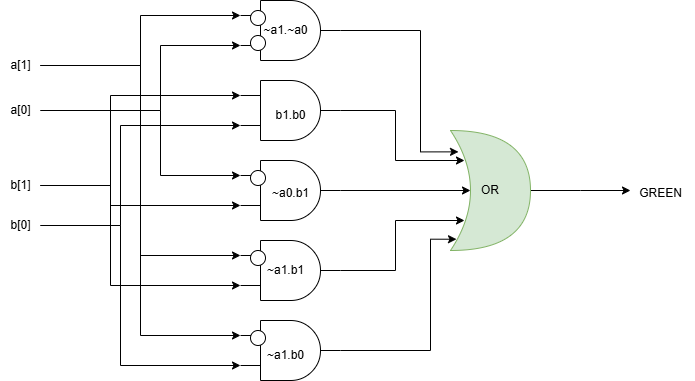

The diagram above was exported from draw.io. Its source (the exported page's mxGraphModel, read from the mxfile embedded in the PNG):
<mxGraphModel dx="1034" dy="446" grid="1" gridSize="10" guides="1" tooltips="1" connect="1" arrows="1" fold="1" page="1" pageScale="1" pageWidth="827" pageHeight="1169" math="0" shadow="0">
  <root>
    <mxCell id="0" />
    <mxCell id="1" parent="0" />
    <mxCell id="-JzzoIw7Q9sWlSAl6B0h-1" value="" style="verticalLabelPosition=bottom;shadow=0;dashed=0;align=center;html=1;verticalAlign=top;shape=mxgraph.electrical.logic_gates.logic_gate;operation=and;" vertex="1" parent="1">
      <mxGeometry x="350" y="20" width="100" height="60" as="geometry" />
    </mxCell>
    <mxCell id="-JzzoIw7Q9sWlSAl6B0h-2" value="" style="verticalLabelPosition=bottom;shadow=0;dashed=0;align=center;html=1;verticalAlign=top;shape=mxgraph.electrical.logic_gates.logic_gate;operation=and;" vertex="1" parent="1">
      <mxGeometry x="350" y="100" width="100" height="60" as="geometry" />
    </mxCell>
    <mxCell id="-JzzoIw7Q9sWlSAl6B0h-3" value="" style="verticalLabelPosition=bottom;shadow=0;dashed=0;align=center;html=1;verticalAlign=top;shape=mxgraph.electrical.logic_gates.logic_gate;operation=and;" vertex="1" parent="1">
      <mxGeometry x="350" y="180" width="100" height="60" as="geometry" />
    </mxCell>
    <mxCell id="-JzzoIw7Q9sWlSAl6B0h-4" value="" style="verticalLabelPosition=bottom;shadow=0;dashed=0;align=center;html=1;verticalAlign=top;shape=mxgraph.electrical.logic_gates.logic_gate;operation=and;" vertex="1" parent="1">
      <mxGeometry x="350" y="260" width="100" height="60" as="geometry" />
    </mxCell>
    <mxCell id="-JzzoIw7Q9sWlSAl6B0h-5" value="" style="verticalLabelPosition=bottom;shadow=0;dashed=0;align=center;html=1;verticalAlign=top;shape=mxgraph.electrical.logic_gates.logic_gate;operation=and;" vertex="1" parent="1">
      <mxGeometry x="350" y="340" width="100" height="60" as="geometry" />
    </mxCell>
    <mxCell id="-JzzoIw7Q9sWlSAl6B0h-6" value="a[1]" style="text;html=1;align=center;verticalAlign=middle;resizable=0;points=[];autosize=1;strokeColor=none;fillColor=none;" vertex="1" parent="1">
      <mxGeometry x="110" y="70" width="40" height="30" as="geometry" />
    </mxCell>
    <mxCell id="-JzzoIw7Q9sWlSAl6B0h-7" value="a[0]" style="text;html=1;align=center;verticalAlign=middle;resizable=0;points=[];autosize=1;strokeColor=none;fillColor=none;" vertex="1" parent="1">
      <mxGeometry x="110" y="115" width="40" height="30" as="geometry" />
    </mxCell>
    <mxCell id="-JzzoIw7Q9sWlSAl6B0h-8" value="b[1]" style="text;html=1;align=center;verticalAlign=middle;resizable=0;points=[];autosize=1;strokeColor=none;fillColor=none;" vertex="1" parent="1">
      <mxGeometry x="110" y="190" width="40" height="30" as="geometry" />
    </mxCell>
    <mxCell id="-JzzoIw7Q9sWlSAl6B0h-9" value="b[0]" style="text;html=1;align=center;verticalAlign=middle;resizable=0;points=[];autosize=1;strokeColor=none;fillColor=none;" vertex="1" parent="1">
      <mxGeometry x="110" y="230" width="40" height="30" as="geometry" />
    </mxCell>
    <mxCell id="-JzzoIw7Q9sWlSAl6B0h-10" style="edgeStyle=orthogonalEdgeStyle;rounded=0;orthogonalLoop=1;jettySize=auto;html=1;entryX=0;entryY=0.25;entryDx=0;entryDy=0;entryPerimeter=0;" edge="1" parent="1" source="-JzzoIw7Q9sWlSAl6B0h-6" target="-JzzoIw7Q9sWlSAl6B0h-1">
      <mxGeometry relative="1" as="geometry" />
    </mxCell>
    <mxCell id="-JzzoIw7Q9sWlSAl6B0h-11" style="edgeStyle=orthogonalEdgeStyle;rounded=0;orthogonalLoop=1;jettySize=auto;html=1;entryX=0;entryY=0.75;entryDx=0;entryDy=0;entryPerimeter=0;" edge="1" parent="1" source="-JzzoIw7Q9sWlSAl6B0h-7" target="-JzzoIw7Q9sWlSAl6B0h-1">
      <mxGeometry relative="1" as="geometry">
        <Array as="points">
          <mxPoint x="270" y="130" />
          <mxPoint x="270" y="65" />
        </Array>
      </mxGeometry>
    </mxCell>
    <mxCell id="-JzzoIw7Q9sWlSAl6B0h-12" style="edgeStyle=orthogonalEdgeStyle;rounded=0;orthogonalLoop=1;jettySize=auto;html=1;entryX=0;entryY=0.25;entryDx=0;entryDy=0;entryPerimeter=0;" edge="1" parent="1" source="-JzzoIw7Q9sWlSAl6B0h-8" target="-JzzoIw7Q9sWlSAl6B0h-2">
      <mxGeometry relative="1" as="geometry">
        <Array as="points">
          <mxPoint x="220" y="205" />
          <mxPoint x="220" y="115" />
        </Array>
      </mxGeometry>
    </mxCell>
    <mxCell id="-JzzoIw7Q9sWlSAl6B0h-13" style="edgeStyle=orthogonalEdgeStyle;rounded=0;orthogonalLoop=1;jettySize=auto;html=1;entryX=0;entryY=0.75;entryDx=0;entryDy=0;entryPerimeter=0;" edge="1" parent="1" source="-JzzoIw7Q9sWlSAl6B0h-9" target="-JzzoIw7Q9sWlSAl6B0h-2">
      <mxGeometry relative="1" as="geometry">
        <Array as="points">
          <mxPoint x="230" y="245" />
          <mxPoint x="230" y="145" />
        </Array>
      </mxGeometry>
    </mxCell>
    <mxCell id="-JzzoIw7Q9sWlSAl6B0h-14" style="edgeStyle=orthogonalEdgeStyle;rounded=0;orthogonalLoop=1;jettySize=auto;html=1;entryX=0;entryY=0.25;entryDx=0;entryDy=0;entryPerimeter=0;" edge="1" parent="1" source="-JzzoIw7Q9sWlSAl6B0h-7" target="-JzzoIw7Q9sWlSAl6B0h-3">
      <mxGeometry relative="1" as="geometry">
        <Array as="points">
          <mxPoint x="270" y="130" />
          <mxPoint x="270" y="195" />
        </Array>
      </mxGeometry>
    </mxCell>
    <mxCell id="-JzzoIw7Q9sWlSAl6B0h-15" style="edgeStyle=orthogonalEdgeStyle;rounded=0;orthogonalLoop=1;jettySize=auto;html=1;entryX=0;entryY=0.75;entryDx=0;entryDy=0;entryPerimeter=0;" edge="1" parent="1" source="-JzzoIw7Q9sWlSAl6B0h-8" target="-JzzoIw7Q9sWlSAl6B0h-3">
      <mxGeometry relative="1" as="geometry">
        <Array as="points">
          <mxPoint x="220" y="205" />
          <mxPoint x="220" y="225" />
        </Array>
      </mxGeometry>
    </mxCell>
    <mxCell id="-JzzoIw7Q9sWlSAl6B0h-16" style="edgeStyle=orthogonalEdgeStyle;rounded=0;orthogonalLoop=1;jettySize=auto;html=1;entryX=0;entryY=0.25;entryDx=0;entryDy=0;entryPerimeter=0;" edge="1" parent="1" source="-JzzoIw7Q9sWlSAl6B0h-6" target="-JzzoIw7Q9sWlSAl6B0h-4">
      <mxGeometry relative="1" as="geometry" />
    </mxCell>
    <mxCell id="-JzzoIw7Q9sWlSAl6B0h-17" style="edgeStyle=orthogonalEdgeStyle;rounded=0;orthogonalLoop=1;jettySize=auto;html=1;entryX=0;entryY=0.75;entryDx=0;entryDy=0;entryPerimeter=0;" edge="1" parent="1" source="-JzzoIw7Q9sWlSAl6B0h-8" target="-JzzoIw7Q9sWlSAl6B0h-4">
      <mxGeometry relative="1" as="geometry">
        <Array as="points">
          <mxPoint x="220" y="205" />
          <mxPoint x="220" y="305" />
        </Array>
      </mxGeometry>
    </mxCell>
    <mxCell id="-JzzoIw7Q9sWlSAl6B0h-18" style="edgeStyle=orthogonalEdgeStyle;rounded=0;orthogonalLoop=1;jettySize=auto;html=1;entryX=0;entryY=0.25;entryDx=0;entryDy=0;entryPerimeter=0;" edge="1" parent="1" source="-JzzoIw7Q9sWlSAl6B0h-6" target="-JzzoIw7Q9sWlSAl6B0h-5">
      <mxGeometry relative="1" as="geometry" />
    </mxCell>
    <mxCell id="-JzzoIw7Q9sWlSAl6B0h-19" style="edgeStyle=orthogonalEdgeStyle;rounded=0;orthogonalLoop=1;jettySize=auto;html=1;entryX=0;entryY=0.75;entryDx=0;entryDy=0;entryPerimeter=0;" edge="1" parent="1" source="-JzzoIw7Q9sWlSAl6B0h-9" target="-JzzoIw7Q9sWlSAl6B0h-5">
      <mxGeometry relative="1" as="geometry">
        <Array as="points">
          <mxPoint x="230" y="245" />
          <mxPoint x="230" y="385" />
        </Array>
      </mxGeometry>
    </mxCell>
    <mxCell id="-JzzoIw7Q9sWlSAl6B0h-20" value="" style="ellipse;whiteSpace=wrap;html=1;aspect=fixed;" vertex="1" parent="1">
      <mxGeometry x="360" y="30" width="15" height="15" as="geometry" />
    </mxCell>
    <mxCell id="-JzzoIw7Q9sWlSAl6B0h-21" value="" style="ellipse;whiteSpace=wrap;html=1;aspect=fixed;" vertex="1" parent="1">
      <mxGeometry x="360" y="55" width="15" height="15" as="geometry" />
    </mxCell>
    <mxCell id="-JzzoIw7Q9sWlSAl6B0h-22" value="" style="ellipse;whiteSpace=wrap;html=1;aspect=fixed;" vertex="1" parent="1">
      <mxGeometry x="360" y="190" width="15" height="15" as="geometry" />
    </mxCell>
    <mxCell id="-JzzoIw7Q9sWlSAl6B0h-23" value="" style="ellipse;whiteSpace=wrap;html=1;aspect=fixed;" vertex="1" parent="1">
      <mxGeometry x="360" y="270" width="15" height="15" as="geometry" />
    </mxCell>
    <mxCell id="-JzzoIw7Q9sWlSAl6B0h-24" value="" style="ellipse;whiteSpace=wrap;html=1;aspect=fixed;" vertex="1" parent="1">
      <mxGeometry x="360" y="350" width="15" height="15" as="geometry" />
    </mxCell>
    <mxCell id="-JzzoIw7Q9sWlSAl6B0h-32" style="edgeStyle=orthogonalEdgeStyle;rounded=0;orthogonalLoop=1;jettySize=auto;html=1;exitX=1;exitY=0.5;exitDx=0;exitDy=0;exitPerimeter=0;" edge="1" parent="1" source="-JzzoIw7Q9sWlSAl6B0h-25">
      <mxGeometry relative="1" as="geometry">
        <mxPoint x="740" y="210" as="targetPoint" />
      </mxGeometry>
    </mxCell>
    <mxCell id="-JzzoIw7Q9sWlSAl6B0h-25" value="OR" style="shape=xor;whiteSpace=wrap;html=1;fillColor=#d5e8d4;strokeColor=#82b366;direction=east;" vertex="1" parent="1">
      <mxGeometry x="560" y="150" width="80" height="120" as="geometry" />
    </mxCell>
    <mxCell id="-JzzoIw7Q9sWlSAl6B0h-27" style="edgeStyle=orthogonalEdgeStyle;rounded=0;orthogonalLoop=1;jettySize=auto;html=1;exitX=1;exitY=0.5;exitDx=0;exitDy=0;exitPerimeter=0;entryX=0.1;entryY=0.178;entryDx=0;entryDy=0;entryPerimeter=0;" edge="1" parent="1" source="-JzzoIw7Q9sWlSAl6B0h-1" target="-JzzoIw7Q9sWlSAl6B0h-25">
      <mxGeometry relative="1" as="geometry">
        <Array as="points">
          <mxPoint x="530" y="50" />
          <mxPoint x="530" y="171" />
        </Array>
      </mxGeometry>
    </mxCell>
    <mxCell id="-JzzoIw7Q9sWlSAl6B0h-28" style="edgeStyle=orthogonalEdgeStyle;rounded=0;orthogonalLoop=1;jettySize=auto;html=1;exitX=1;exitY=0.5;exitDx=0;exitDy=0;exitPerimeter=0;entryX=0.175;entryY=0.25;entryDx=0;entryDy=0;entryPerimeter=0;" edge="1" parent="1" source="-JzzoIw7Q9sWlSAl6B0h-2" target="-JzzoIw7Q9sWlSAl6B0h-25">
      <mxGeometry relative="1" as="geometry" />
    </mxCell>
    <mxCell id="-JzzoIw7Q9sWlSAl6B0h-29" style="edgeStyle=orthogonalEdgeStyle;rounded=0;orthogonalLoop=1;jettySize=auto;html=1;exitX=1;exitY=0.5;exitDx=0;exitDy=0;exitPerimeter=0;entryX=0.25;entryY=0.5;entryDx=0;entryDy=0;entryPerimeter=0;" edge="1" parent="1" source="-JzzoIw7Q9sWlSAl6B0h-3" target="-JzzoIw7Q9sWlSAl6B0h-25">
      <mxGeometry relative="1" as="geometry" />
    </mxCell>
    <mxCell id="-JzzoIw7Q9sWlSAl6B0h-30" style="edgeStyle=orthogonalEdgeStyle;rounded=0;orthogonalLoop=1;jettySize=auto;html=1;exitX=1;exitY=0.5;exitDx=0;exitDy=0;exitPerimeter=0;entryX=0.175;entryY=0.75;entryDx=0;entryDy=0;entryPerimeter=0;" edge="1" parent="1" source="-JzzoIw7Q9sWlSAl6B0h-4" target="-JzzoIw7Q9sWlSAl6B0h-25">
      <mxGeometry relative="1" as="geometry" />
    </mxCell>
    <mxCell id="-JzzoIw7Q9sWlSAl6B0h-31" style="edgeStyle=orthogonalEdgeStyle;rounded=0;orthogonalLoop=1;jettySize=auto;html=1;exitX=1;exitY=0.5;exitDx=0;exitDy=0;exitPerimeter=0;entryX=0.075;entryY=0.906;entryDx=0;entryDy=0;entryPerimeter=0;" edge="1" parent="1" source="-JzzoIw7Q9sWlSAl6B0h-5" target="-JzzoIw7Q9sWlSAl6B0h-25">
      <mxGeometry relative="1" as="geometry">
        <Array as="points">
          <mxPoint x="540" y="370" />
          <mxPoint x="540" y="259" />
        </Array>
      </mxGeometry>
    </mxCell>
    <mxCell id="-JzzoIw7Q9sWlSAl6B0h-33" value="GREEN" style="text;html=1;align=center;verticalAlign=middle;resizable=0;points=[];autosize=1;strokeColor=none;fillColor=none;" vertex="1" parent="1">
      <mxGeometry x="735" y="198" width="70" height="30" as="geometry" />
    </mxCell>
    <mxCell id="-JzzoIw7Q9sWlSAl6B0h-34" value="~a1.~a0" style="text;html=1;align=center;verticalAlign=middle;resizable=0;points=[];autosize=1;strokeColor=none;fillColor=none;" vertex="1" parent="1">
      <mxGeometry x="360" y="35" width="70" height="30" as="geometry" />
    </mxCell>
    <mxCell id="-JzzoIw7Q9sWlSAl6B0h-35" value="b1.b0" style="text;html=1;align=center;verticalAlign=middle;resizable=0;points=[];autosize=1;strokeColor=none;fillColor=none;" vertex="1" parent="1">
      <mxGeometry x="375" y="120" width="50" height="30" as="geometry" />
    </mxCell>
    <mxCell id="-JzzoIw7Q9sWlSAl6B0h-36" value="~a0.b1" style="text;html=1;align=center;verticalAlign=middle;resizable=0;points=[];autosize=1;strokeColor=none;fillColor=none;" vertex="1" parent="1">
      <mxGeometry x="370" y="198" width="60" height="30" as="geometry" />
    </mxCell>
    <mxCell id="-JzzoIw7Q9sWlSAl6B0h-37" value="~a1.b1" style="text;html=1;align=center;verticalAlign=middle;resizable=0;points=[];autosize=1;strokeColor=none;fillColor=none;" vertex="1" parent="1">
      <mxGeometry x="365" y="275" width="60" height="30" as="geometry" />
    </mxCell>
    <mxCell id="-JzzoIw7Q9sWlSAl6B0h-38" value="~a1.b0" style="text;html=1;align=center;verticalAlign=middle;resizable=0;points=[];autosize=1;strokeColor=none;fillColor=none;" vertex="1" parent="1">
      <mxGeometry x="365" y="360" width="60" height="30" as="geometry" />
    </mxCell>
  </root>
</mxGraphModel>